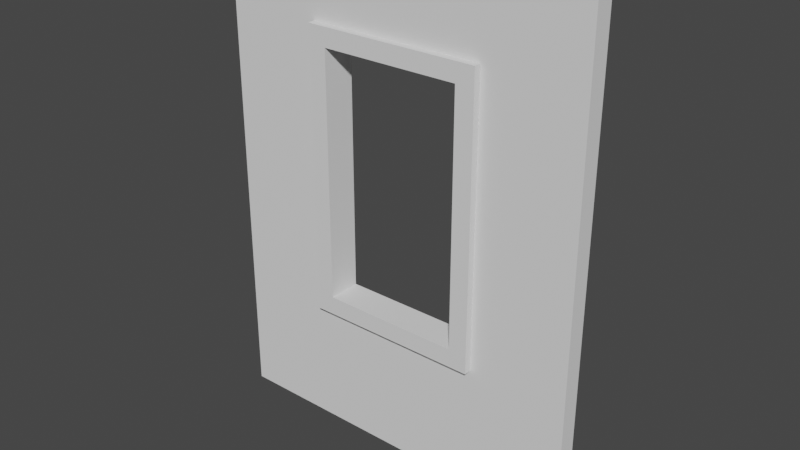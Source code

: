 # Source: wall_window.blend  (saved by Blender 2.91.10; exported with 4.5.12 LTS)
import bpy
from mathutils import Matrix  # noqa: F401  (used for matrix-valued properties, if any)

bpy.ops.wm.read_factory_settings(use_empty=True)
scene = bpy.context.scene
scene.name = 'Scene'

# ---- world
world_world = bpy.data.worlds.new('World'); scene.world = world_world
world_world.use_nodes = True; world_world.node_tree.nodes.clear()
_N = world_world.node_tree.nodes; _L = world_world.node_tree.links
n0 = _N.new('ShaderNodeOutputWorld'); n0.name = 'World Output'; n0.location = (300, 300)
n1 = _N.new('ShaderNodeBackground'); n1.name = 'Background'; n1.location = (10, 300)
n1.inputs[0].default_value = (0.05088, 0.05088, 0.05088, 1.0)
_L.new(n1.outputs[0], n0.inputs[0])
n0.is_active_output = True
world_world.color = (0.05088, 0.05088, 0.05088)
world_world.use_sun_shadow = False
world_world.sun_shadow_jitter_overblur = 0.0

# ---- meshes
me_wall_window = bpy.data.meshes.new('wall_window')
me_wall_window.from_pydata([(-0.4744, 0.05004, 2.215), (-0.4744, 0.08917, 2.215), (0.4744, 0.05004, 2.215), (0.4744, 0.08917, 2.215), (-0.4744, 0.08917, 0.6866), (-0.4744, 0.05004, 0.6866), (0.4744, 0.08917, 0.6866), (0.4744, 0.05004, 0.6866), (0.4744, 0.05004, 0.6866), (0.4744, 0.05004, 2.215), (0.4744, 0.08917, 0.6866), (0.4744, 0.08917, 2.215), (0.4744, 0.08917, 0.6866), (-0.3749, 0.08917, 0.7861), (-0.4744, 0.08917, 0.6866), (-0.4744, 0.08917, 2.215), (-0.3749, 0.08917, 2.115), (0.3749, 0.08917, 2.115), (0.3749, 0.08917, 0.7861), (0.4744, 0.08917, 2.215), (-0.4744, 0.05004, 2.215), (-0.4744, 0.05004, 0.6866), (-0.4744, 0.08917, 2.215), (-0.4744, 0.08917, 0.6866), (-0.4744, -0.08917, 0.6866), (0.3749, -0.08917, 0.7861), (0.4744, -0.08917, 0.6866), (0.4744, -0.08917, 2.215), (0.3749, -0.08917, 2.115), (-0.3749, -0.08917, 2.115), (-0.3749, -0.08917, 0.7861), (-0.4744, -0.08917, 2.215), (-0.4744, -0.08917, 2.215), (-0.4744, -0.05004, 2.215), (0.4744, -0.08917, 2.215), (0.4744, -0.05004, 2.215), (-0.4744, -0.08917, 2.215), (-0.4744, -0.08917, 0.6866), (-0.4744, -0.05004, 2.215), (-0.4744, -0.05004, 0.6866), (-0.4744, -0.05004, 0.6866), (-0.4744, -0.08917, 0.6866), (0.4744, -0.05004, 0.6866), (0.4744, -0.08917, 0.6866), (0.4744, -0.08917, 0.6866), (0.4744, -0.08917, 2.215), (0.4744, -0.05004, 0.6866), (0.4744, -0.05004, 2.215), (-1.001, 0.05004, 0.0), (-1.001, -0.05004, 0.0), (1.001, 0.05004, 0.0), (1.001, -0.05004, 0.0), (-1.001, -0.05004, 2.581), (-1.001, 0.05004, 2.581), (1.001, -0.05004, 2.581), (1.001, 0.05004, 2.581), (0.3749, -0.08917, 2.115), (0.3749, -0.08917, 0.7861), (0.3749, 0.08917, 2.115), (0.3749, 0.08917, 0.7861), (-0.3749, 0.08917, 2.115), (-0.3749, -0.08917, 2.115), (0.3749, 0.08917, 2.115), (0.3749, -0.08917, 2.115), (-0.3749, -0.08917, 0.7861), (-0.3749, 0.08917, 0.7861), (0.3749, -0.08917, 0.7861), (0.3749, 0.08917, 0.7861), (-0.3749, -0.08917, 0.7861), (-0.3749, -0.08917, 2.115), (-0.3749, 0.08917, 0.7861), (-0.3749, 0.08917, 2.115), (1.001, 0.05004, 0.0), (-0.4744, 0.05004, 0.6866), (-1.001, 0.05004, 0.0), (-1.001, 0.05004, 2.581), (-0.4744, 0.05004, 2.215), (0.4744, 0.05004, 2.215), (0.4744, 0.05004, 0.6866), (1.001, 0.05004, 2.581), (-1.001, -0.05004, 0.0), (0.4744, -0.05004, 0.6866), (1.001, -0.05004, 0.0), (1.001, -0.05004, 2.581), (1.001, -0.05004, 0.0), (0.4744, -0.05004, 0.6866), (0.4744, -0.05004, 2.215), (1.001, -0.05004, 2.581), (0.4744, -0.05004, 0.6866), (-0.4744, -0.05004, 2.215), (1.001, -0.05004, 2.581), (0.4744, -0.05004, 2.215), (-1.001, -0.05004, 2.581), (-0.4744, -0.05004, 0.6866), (-1.001, -0.05004, 0.0), (0.4744, -0.05004, 0.6866), (-1.001, -0.05004, 0.0), (-0.4744, -0.05004, 0.6866), (-0.4744, -0.05004, 2.215), (-0.4744, -0.05004, 0.6866), (-1.001, -0.05004, 2.581), (1.001, -0.05004, 2.581), (-0.4744, -0.05004, 2.215), (-1.001, -0.05004, 2.581), (-1.001, -0.05004, 2.581), (-1.001, -0.05004, 0.0), (-1.001, 0.05004, 2.581), (-1.001, 0.05004, 0.0), (-1.001, 0.05004, 2.581), (-1.001, -0.05004, 0.0), (1.001, -0.05004, 0.0), (1.001, -0.05004, 2.581), (1.001, 0.05004, 0.0), (1.001, 0.05004, 2.581), (1.001, 0.05004, 0.0), (1.001, -0.05004, 2.581)], [], [(2, 1, 0), (1, 2, 3), (6, 5, 4), (5, 6, 7), (10, 9, 8), (9, 10, 11), (14, 13, 12), (13, 14, 15), (13, 15, 16), (16, 15, 17), (18, 12, 13), (12, 18, 19), (19, 18, 17), (19, 17, 15), (22, 21, 20), (21, 22, 23), (26, 25, 24), (25, 26, 27), (25, 27, 28), (28, 27, 29), (30, 24, 25), (24, 30, 31), (31, 30, 29), (31, 29, 27), (34, 33, 32), (33, 34, 35), (38, 37, 36), (37, 38, 39), (42, 41, 40), (41, 42, 43), (46, 45, 44), (45, 46, 47), (50, 49, 48), (49, 50, 51), (54, 53, 52), (53, 54, 55), (58, 57, 56), (57, 58, 59), (62, 61, 60), (61, 62, 63), (66, 65, 64), (65, 66, 67), (70, 69, 68), (69, 70, 71), (74, 73, 72), (73, 74, 75), (73, 75, 76), (76, 75, 77), (78, 72, 73), (72, 78, 79), (79, 78, 77), (79, 77, 75), (82, 81, 80), (85, 84, 83), (88, 87, 86), (91, 90, 89), (94, 93, 92), (97, 96, 95), (100, 99, 98), (103, 102, 101), (106, 105, 104), (109, 108, 107), (112, 111, 110), (115, 114, 113)])
_uv = me_wall_window.uv_layers.new(name='UVMap')
_uv.uv.foreach_set('vector', [29.02, 1.969, 10.35, 2.738, 10.35, 1.969, 10.35, 2.738, 29.02, 1.969, 29.02, 2.738, -29.02, 2.738, -10.35, 1.969, -10.35, 2.738, -10.35, 1.969, -29.02, 2.738, -29.02, 1.969, 2.738, 13.5, 1.969, 43.56, 1.969, 13.5, 1.969, 43.56, 2.738, 13.5, 2.738, 43.56, -10.35, 13.5, -12.31, 15.46, -29.02, 13.5, -12.31, 15.46, -10.35, 13.5, -10.35, 43.56, -12.31, 15.46, -10.35, 43.56, -12.31, 41.61, -12.31, 41.61, -10.35, 43.56, -27.06, 41.61, -27.06, 15.46, -29.02, 13.5, -12.31, 15.46, -29.02, 13.5, -27.06, 15.46, -29.02, 43.56, -29.02, 43.56, -27.06, 15.46, -27.06, 41.61, -29.02, 43.56, -27.06, 41.61, -10.35, 43.56, -2.738, 43.56, -1.969, 13.5, -1.969, 43.56, -1.969, 13.5, -2.738, 43.56, -2.738, 13.5, 29.02, 13.5, 27.06, 15.46, 10.35, 13.5, 27.06, 15.46, 29.02, 13.5, 29.02, 43.56, 27.06, 15.46, 29.02, 43.56, 27.06, 41.61, 27.06, 41.61, 29.02, 43.56, 12.31, 41.61, 12.31, 15.46, 10.35, 13.5, 27.06, 15.46, 10.35, 13.5, 12.31, 15.46, 10.35, 43.56, 10.35, 43.56, 12.31, 15.46, 12.31, 41.61, 10.35, 43.56, 12.31, 41.61, 29.02, 43.56, 29.02, -0.7697, 10.35, 0.0, 10.35, -0.7697, 10.35, 0.0, 29.02, -0.7697, 29.02, 0.0, 0.0, 43.56, 0.7697, 13.5, 0.7697, 43.56, 0.7697, 13.5, 0.0, 43.56, 0.0, 13.5, -29.02, 0.0, -10.35, -0.7697, -10.35, 0.0, -10.35, -0.7697, -29.02, 0.0, -29.02, -0.7697, 0.0, 13.5, -0.7697, 43.56, -0.7697, 13.5, -0.7697, 43.56, 0.0, 13.5, 0.0, 43.56, -39.37, 1.969, 0.0, 0.0, 0.0, 1.969, 0.0, 0.0, -39.37, 1.969, -39.37, 0.0, 39.37, 0.0, 0.0, 1.969, 0.0, 0.0, 0.0, 1.969, 39.37, 0.0, 39.37, 1.969, -2.738, 41.61, 0.7697, 15.46, 0.7697, 41.61, 0.7697, 15.46, -2.738, 41.61, -2.738, 15.46, -27.06, 2.738, -12.31, -0.7697, -12.31, 2.738, -12.31, -0.7697, -27.06, 2.738, -27.06, -0.7697, 27.06, -0.7697, 12.31, 2.738, 12.31, -0.7697, 12.31, 2.738, 27.06, -0.7697, 27.06, 2.738, 2.738, 15.46, -0.7697, 41.61, -0.7697, 15.46, -0.7697, 41.61, 2.738, 15.46, 2.738, 41.61, 0.0, 0.0, -10.35, 13.5, -39.37, 0.0, -10.35, 13.5, 0.0, 0.0, 0.0, 50.77, -10.35, 13.5, 0.0, 50.77, -10.35, 43.56, -10.35, 43.56, 0.0, 50.77, -29.02, 43.56, -29.02, 13.5, -39.37, 0.0, -10.35, 13.5, -39.37, 0.0, -29.02, 13.5, -39.37, 50.77, -39.37, 50.77, -29.02, 13.5, -29.02, 43.56, -39.37, 50.77, -29.02, 43.56, 0.0, 50.77, -39.37, 50.77, -29.02, 43.56, 0.0, 50.77, -39.37, 50.77, -29.02, 43.56, 0.0, 50.77, -39.37, 50.77, -29.02, 43.56, 0.0, 50.77, -39.37, 50.77, -29.02, 43.56, 0.0, 50.77, -39.37, 50.77, -29.02, 43.56, 0.0, 50.77, -39.37, 50.77, -29.02, 43.56, 0.0, 50.77, -39.37, 50.77, -29.02, 43.56, 0.0, 50.77, -39.37, 50.77, -29.02, 43.56, 0.0, 50.77, -39.37, 50.77, -29.02, 43.56, 0.0, 50.77, -39.37, 50.77, -29.02, 43.56, 0.0, 50.77, 0.0, 1.969, 39.37, 0.0, 39.37, 1.969, 0.0, 1.969, 39.37, 0.0, 39.37, 1.969])
me_wall_window.use_remesh_fix_poles = True
me_wall_window.use_remesh_preserve_attributes = False
me_wall_window.use_mirror_vertex_groups = False
me_wall_window.update()
me_wall_window.normals_split_custom_set([tuple(v) for v in zip(*[iter([0.0, 0.0, 1.0, 0.0, 0.0, 1.0, 0.0, 0.0, 1.0, 0.0, 0.0, 1.0, 0.0, 0.0, 1.0, 0.0, 0.0, 1.0, 0.0, 0.0, -1.0, 0.0, 0.0, -1.0, 0.0, 0.0, -1.0, 0.0, 0.0, -1.0, 0.0, 0.0, -1.0, 0.0, 0.0, -1.0, 1.0, 0.0, 0.0, 1.0, 0.0, 0.0, 1.0, 0.0, 0.0, 1.0, 0.0, 0.0, 1.0, 0.0, 0.0, 1.0, 0.0, 0.0, 0.0, 1.0, 0.0, 0.0, 1.0, 0.0, 0.0, 1.0, 0.0, 0.0, 1.0, 0.0, 0.0, 1.0, 0.0, 0.0, 1.0, 0.0, 0.0, 1.0, 0.0, 0.0, 1.0, 0.0, 0.0, 1.0, 0.0, 0.0, 1.0, 1.997e-07, 0.0, 1.0, 1.997e-07, 0.0, 1.0, 1.997e-07, 0.0, 1.0, 0.0, 0.0, 1.0, 0.0, 0.0, 1.0, 0.0, 0.0, 1.0, 0.0, 0.0, 1.0, 0.0, 0.0, 1.0, 0.0, 0.0, 1.0, 0.0, 0.0, 1.0, 0.0, 0.0, 1.0, 0.0, 0.0, 1.0, 0.0, 0.0, 1.0, 0.0, 0.0, 1.0, 0.0, -1.0, 0.0, 0.0, -1.0, 0.0, 0.0, -1.0, 0.0, 0.0, -1.0, 0.0, 0.0, -1.0, 0.0, 0.0, -1.0, 0.0, 0.0, 0.0, -1.0, 0.0, 0.0, -1.0, 0.0, 0.0, -1.0, 0.0, 0.0, -1.0, 0.0, 0.0, -1.0, 0.0, 0.0, -1.0, 0.0, 0.0, -1.0, 0.0, 0.0, -1.0, 0.0, 0.0, -1.0, 0.0, 0.0, -1.0, 0.0, 0.0, -1.0, 0.0, 0.0, -1.0, 0.0, 0.0, -1.0, 0.0, 0.0, -1.0, 0.0, 0.0, -1.0, 0.0, 0.0, -1.0, 0.0, 0.0, -1.0, 0.0, 0.0, -1.0, 0.0, 0.0, -1.0, 0.0, 0.0, -1.0, 0.0, 0.0, -1.0, 0.0, 0.0, -1.0, 0.0, 0.0, -1.0, 0.0, 0.0, -1.0, 0.0, 0.0, 0.0, 1.0, 0.0, 0.0, 1.0, 0.0, 0.0, 1.0, 0.0, 0.0, 1.0, 0.0, 0.0, 1.0, 0.0, 0.0, 1.0, -1.0, 0.0, 0.0, -1.0, 0.0, 0.0, -1.0, 0.0, 0.0, -1.0, 0.0, 0.0, -1.0, 0.0, 0.0, -1.0, 0.0, 0.0, 0.0, 0.0, -1.0, 0.0, 0.0, -1.0, 0.0, 0.0, -1.0, 0.0, 0.0, -1.0, 0.0, 0.0, -1.0, 0.0, 0.0, -1.0, 1.0, 0.0, 0.0, 1.0, 0.0, 0.0, 1.0, 0.0, 0.0, 1.0, 0.0, 0.0, 1.0, 0.0, 0.0, 1.0, 0.0, 0.0, 0.0, 0.0, -1.0, 0.0, 0.0, -1.0, 0.0, 0.0, -1.0, 0.0, 0.0, -1.0, 0.0, 0.0, -1.0, 0.0, 0.0, -1.0, 0.0, 0.0, 1.0, 0.0, 0.0, 1.0, 0.0, 0.0, 1.0, 0.0, 0.0, 1.0, 0.0, 0.0, 1.0, 0.0, 0.0, 1.0, -1.0, 0.0, 0.0, -1.0, 0.0, 0.0, -1.0, 0.0, 0.0, -1.0, 0.0, 0.0, -1.0, 0.0, 0.0, -1.0, 0.0, 0.0, 0.0, 0.0, -1.0, 0.0, 0.0, -1.0, 0.0, 0.0, -1.0, 0.0, 0.0, -1.0, 0.0, 0.0, -1.0, 0.0, 0.0, -1.0, 0.0, 0.0, 1.0, 0.0, 0.0, 1.0, 0.0, 0.0, 1.0, 0.0, 0.0, 1.0, 0.0, 0.0, 1.0, 0.0, 0.0, 1.0, 1.0, 0.0, 0.0, 1.0, 0.0, 0.0, 1.0, 0.0, 0.0, 1.0, 0.0, 0.0, 1.0, 0.0, 0.0, 1.0, 0.0, 0.0, 0.0, 1.0, 0.0, 0.0, 1.0, 0.0, 0.0, 1.0, 0.0, 0.0, 1.0, 0.0, 0.0, 1.0, 0.0, 0.0, 1.0, 0.0, 0.0, 1.0, 0.0, 0.0, 1.0, 0.0, 0.0, 1.0, 0.0, 0.0, 1.0, 0.0, 0.0, 1.0, 0.0, 0.0, 1.0, 0.0, 0.0, 1.0, 0.0, 0.0, 1.0, 0.0, 0.0, 1.0, 0.0, 0.0, 1.0, 0.0, 0.0, 1.0, 0.0, 0.0, 1.0, 0.0, 0.0, 1.0, 0.0, 0.0, 1.0, 0.0, 0.0, 1.0, 0.0, 0.0, 1.0, 0.0, 0.0, 1.0, 0.0, 0.0, 1.0, 0.0, 0.0, -1.0, 0.0, 0.0, -1.0, 0.0, 0.0, -1.0, 0.0, 0.0, -1.0, 0.0, 0.0, -1.0, 0.0, 0.0, -1.0, 0.0, 0.0, -1.0, 0.0, 0.0, -1.0, 0.0, 0.0, -1.0, 0.0, 0.0, -1.0, -4.288e-08, 0.0, -1.0, -4.288e-08, 0.0, -1.0, -4.288e-08, 0.0, -1.0, 0.0, 0.0, -1.0, 0.0, 0.0, -1.0, 0.0, 0.0, -1.0, 2.288e-08, 0.0, -1.0, 2.288e-08, 0.0, -1.0, 2.288e-08, 0.0, -1.0, 0.0, 0.0, -1.0, 0.0, 0.0, -1.0, 0.0, 0.0, -1.0, 0.0, 0.0, -1.0, 0.0, 0.0, -1.0, 0.0, -1.0, 0.0, 0.0, -1.0, 0.0, 0.0, -1.0, 0.0, 0.0, -1.0, 0.0, 0.0, -1.0, 0.0, 0.0, -1.0, 0.0, 0.0, 1.0, 0.0, 0.0, 1.0, 0.0, 0.0, 1.0, 0.0, 0.0, 1.0, 0.0, 0.0, 1.0, 0.0, 0.0, 1.0, 0.0, 0.0])] * 3)])

# ---- objects
ob_wall_window = bpy.data.objects.new('wall_window', me_wall_window)

# ---- transforms, parenting, visibility, modifiers, constraints
ob_wall_window.location = (0.0, 0.0, 0.0)
ob_wall_window.rotation_mode = 'QUATERNION'
ob_wall_window.rotation_quaternion = (1.0, 0.0, 0.0, 0.0)
ob_wall_window.lineart.crease_threshold = 0.0

# ---- collection membership
scene.collection.objects.link(ob_wall_window)

# ---- scene / render settings (as saved in the file)
scene.frame_start = 1; scene.frame_end = 250; scene.frame_set(1)
scene.render.engine = 'BLENDER_EEVEE_NEXT'
scene.cycles.use_denoising = False
scene.cycles.samples = 128
scene.cycles.sampling_pattern = 'TABULATED_SOBOL'
scene.cycles.use_adaptive_sampling = False
scene.cycles.use_light_tree = False
scene.view_settings.view_transform = 'Filmic'
bpy.context.view_layer.update()

# ---- added for rendering (the .blend has no active camera and no usable light): camera, sun
cam_auto = bpy.data.cameras.new('AutoCamera')
cam_auto.lens = 50.0
cam_auto.sensor_width = 36.0
cam_auto.clip_end = 1000.0
ob_auto_camera = bpy.data.objects.new('AutoCamera', cam_auto)
scene.collection.objects.link(ob_auto_camera)
ob_auto_camera.location = (3.02663, -3.63196, 3.7119)
ob_auto_camera.rotation_euler = (1.09748, -7.21219e-08, 0.694738)
scene.camera = ob_auto_camera
light_auto_sun = bpy.data.lights.new('AutoSun', 'SUN')
light_auto_sun.energy = 3.0
light_auto_sun.angle = 0.0523599
ob_auto_sun = bpy.data.objects.new('AutoSun', light_auto_sun)
scene.collection.objects.link(ob_auto_sun)
ob_auto_sun.rotation_euler = (0.872665, 0.174533, 0.523599)
bpy.context.view_layer.update()
